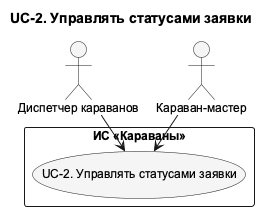

The diagram above was rendered by PlantUML. Its source (embedded in the PNG):
@startuml UC_2_Detail
!pragma layout smetana
skinparam shadowing false
skinparam defaultFontName Arial
skinparam defaultFontSize 12
skinparam backgroundColor white
skinparam nodesep 75
skinparam ranksep 100
skinparam ArrowFontSize 11
skinparam usecaseBackgroundColor #F5F5F5
skinparam activityBackgroundColor #F5F5F5
top to bottom direction
title UC-2. Управлять статусами заявки

actor "Диспетчер караванов" as Dispatcher
actor "Караван-мастер" as CaravanMaster
rectangle "ИС «Караваны»" as SystemBoundary {
  usecase "UC-2. Управлять статусами заявки" as UC2
}
' edge:R002
Dispatcher --> UC2
' edge:R023
CaravanMaster --> UC2
@enduml